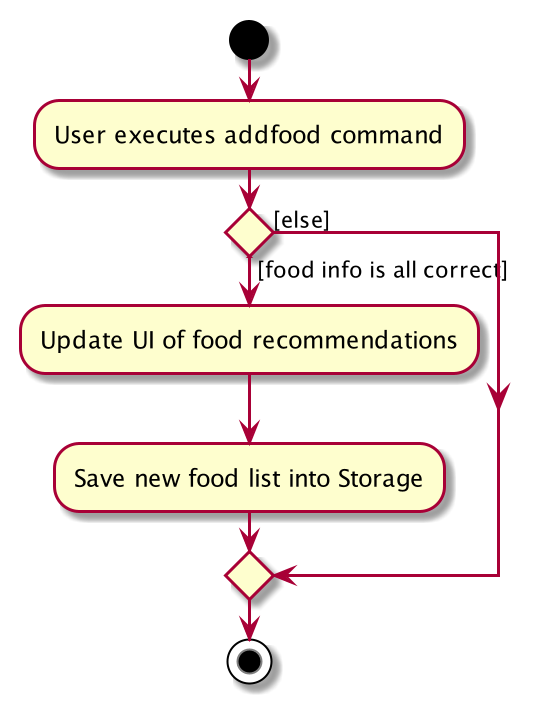

The diagram above was rendered by PlantUML. Its source (embedded in the PNG):
@startuml
start
:User executes addfood command;

if () then ([food info is all correct])
    :Update UI of food recommendations;
    :Save new food list into Storage;
else ([else])
endif
stop
@enduml